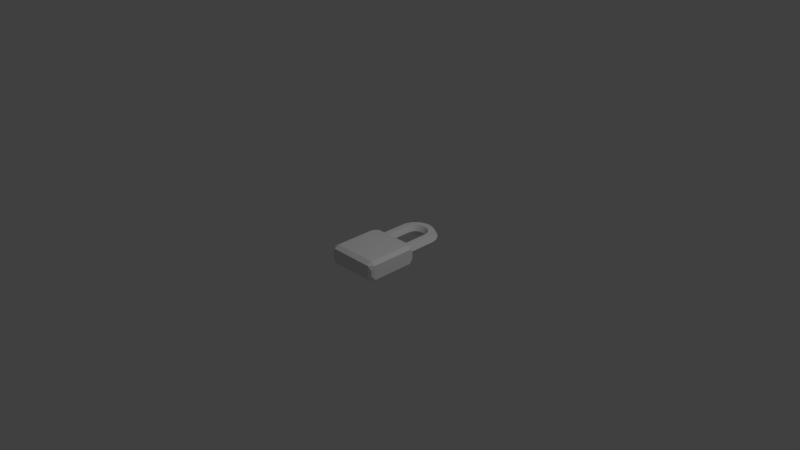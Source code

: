 # Source: Lock.blend  (saved by Blender 2.62.0; exported with 4.5.12 LTS)
import bpy
from mathutils import Matrix  # noqa: F401  (used for matrix-valued properties, if any)

bpy.ops.wm.read_factory_settings(use_empty=True)
scene = bpy.context.scene
scene.name = 'Scene'

# ---- collections
col_collection_1 = bpy.data.collections.new('Collection 1'); scene.collection.children.link(col_collection_1)

# ---- world
world_world = bpy.data.worlds.new('World'); scene.world = world_world
world_world.color = (0.05088, 0.05088, 0.05088)
world_world.use_sun_shadow = False
world_world.sun_shadow_jitter_overblur = 0.0
world_world.cycles.sampling_method = 'MANUAL'
world_world.cycles.sample_map_resolution = 256

# ---- cameras
cam_camera = bpy.data.cameras.new('Camera')
cam_camera.clip_end = 100.0
cam_camera.lens = 35.0
cam_camera.sensor_width = 32.0
cam_camera.sensor_height = 18.0
cam_camera.ortho_scale = 7.314
cam_camera.dof.focus_distance = 0.0
cam_camera.dof.aperture_fstop = 128.0

# ---- lights
light_lamp = bpy.data.lights.new('Lamp', 'POINT')
light_lamp.transmission_factor = 0.0
light_lamp.cutoff_distance = 30.0
light_lamp.energy = 100.0
light_lamp.shadow_buffer_clip_start = 1.001
light_lamp.shadow_soft_size = 1.0
light_lamp.shadow_maximum_resolution = 0.006
light_lamp.use_absolute_resolution = True
light_lamp.cycles.use_multiple_importance_sampling = False

# ---- meshes
me_lock = bpy.data.meshes.new('Lock')
me_lock.from_pydata([(0.1556, 0.3934, 1.05e-07), (0.1337, 0.3934, 0.03814), (0.08894, 0.3934, 0.03874), (0.06667, 0.3934, 1.043e-07), (0.08863, 0.3934, -0.03802), (0.1327, 0.3934, -0.03772), (0.1542, 0.4135, 0.0), (0.1322, 0.4106, 0.03849), (0.08813, 0.4048, 0.03849), (0.0661, 0.4019, 5.443e-18), (0.08813, 0.4048, -0.03849), (0.1322, 0.4106, -0.03849), (0.1503, 0.4335, 0.0), (0.1288, 0.4277, 0.03849), (0.08586, 0.4162, 0.03849), (0.0644, 0.4105, 5.443e-18), (0.08586, 0.4162, -0.03849), (0.1288, 0.4277, -0.03849), (0.1437, 0.4528, 0.0), (0.1232, 0.4443, 0.03849), (0.08212, 0.4273, 0.03849), (0.06159, 0.4187, 5.443e-18), (0.08212, 0.4273, -0.03849), (0.1232, 0.4443, -0.03849), (0.1347, 0.471, 0.0), (0.1155, 0.4599, 0.03849), (0.07698, 0.4377, 0.03849), (0.05774, 0.4266, 5.443e-18), (0.07698, 0.4377, -0.03849), (0.1155, 0.4599, -0.03849), (0.1234, 0.4879, 0.0), (0.1058, 0.4744, 0.03849), (0.07052, 0.4473, 0.03849), (0.05289, 0.4338, 5.443e-18), (0.07052, 0.4473, -0.03849), (0.1058, 0.4744, -0.03849), (0.11, 0.5032, 0.0), (0.09428, 0.4875, 0.03849), (0.06285, 0.4561, 0.03849), (0.04714, 0.4404, 5.443e-18), (0.06285, 0.4561, -0.03849), (0.09428, 0.4875, -0.03849), (0.0947, 0.5166, 0.0), (0.08117, 0.499, 0.03849), (0.05411, 0.4638, 0.03849), (0.04058, 0.4461, 5.443e-18), (0.05411, 0.4638, -0.03849), (0.08117, 0.499, -0.03849), (0.07778, 0.528, 0.0), (0.06667, 0.5087, 0.03849), (0.04444, 0.4702, 0.03849), (0.03333, 0.451, 5.443e-18), (0.04444, 0.4702, -0.03849), (0.06667, 0.5087, -0.03849), (0.05953, 0.5369, 0.0), (0.05102, 0.5164, 0.03849), (0.03402, 0.4754, 0.03849), (0.02551, 0.4548, 5.443e-18), (0.03402, 0.4754, -0.03849), (0.05102, 0.5164, -0.03849), (0.04026, 0.5435, 0.0), (0.03451, 0.522, 0.03849), (0.02301, 0.4791, 0.03849), (0.01725, 0.4576, 5.443e-18), (0.02301, 0.4791, -0.03849), (0.03451, 0.522, -0.03849), (0.0203, 0.5475, 0.0), (0.0174, 0.5254, 0.03849), (0.0116, 0.4814, 0.03849), (0.008702, 0.4593, 5.443e-18), (0.0116, 0.4814, -0.03849), (0.0174, 0.5254, -0.03849), (7.451e-09, 0.5488, 0.0), (7.451e-09, 0.5266, 0.03849), (3.725e-09, 0.4821, 0.03849), (3.725e-09, 0.4599, 5.443e-18), (3.725e-09, 0.4821, -0.03849), (7.451e-09, 0.5266, -0.03849), (-0.0203, 0.5475, 0.0), (-0.0174, 0.5254, 0.03849), (-0.0116, 0.4814, 0.03849), (-0.008702, 0.4593, 5.443e-18), (-0.0116, 0.4814, -0.03849), (-0.0174, 0.5254, -0.03849), (-0.04026, 0.5435, 0.0), (-0.03451, 0.522, 0.03849), (-0.02301, 0.4791, 0.03849), (-0.01725, 0.4576, 5.443e-18), (-0.02301, 0.4791, -0.03849), (-0.03451, 0.522, -0.03849), (-0.05953, 0.5369, 0.0), (-0.05102, 0.5164, 0.03849), (-0.03402, 0.4754, 0.03849), (-0.02551, 0.4548, 5.443e-18), (-0.03402, 0.4754, -0.03849), (-0.05102, 0.5164, -0.03849), (-0.07778, 0.528, 0.0), (-0.06667, 0.5087, 0.03849), (-0.04444, 0.4702, 0.03849), (-0.03333, 0.451, 5.443e-18), (-0.04444, 0.4702, -0.03849), (-0.06667, 0.5087, -0.03849), (-0.0947, 0.5166, 0.0), (-0.08117, 0.499, 0.03849), (-0.05411, 0.4638, 0.03849), (-0.04058, 0.4461, 5.443e-18), (-0.05411, 0.4638, -0.03849), (-0.08117, 0.499, -0.03849), (-0.11, 0.5032, 0.0), (-0.09428, 0.4875, 0.03849), (-0.06285, 0.4561, 0.03849), (-0.04714, 0.4404, 5.443e-18), (-0.06285, 0.4561, -0.03849), (-0.09428, 0.4875, -0.03849), (-0.1234, 0.4879, 0.0), (-0.1058, 0.4744, 0.03849), (-0.07052, 0.4473, 0.03849), (-0.05289, 0.4338, 5.443e-18), (-0.07052, 0.4473, -0.03849), (-0.1058, 0.4744, -0.03849), (-0.1347, 0.471, 0.0), (-0.1155, 0.4599, 0.03849), (-0.07698, 0.4377, 0.03849), (-0.05774, 0.4266, 5.443e-18), (-0.07698, 0.4377, -0.03849), (-0.1155, 0.4599, -0.03849), (-0.1437, 0.4528, 0.0), (-0.1232, 0.4443, 0.03849), (-0.08212, 0.4273, 0.03849), (-0.06159, 0.4187, 5.443e-18), (-0.08212, 0.4273, -0.03849), (-0.1232, 0.4443, -0.03849), (-0.1503, 0.4335, 0.0), (-0.1288, 0.4277, 0.03849), (-0.08586, 0.4162, 0.03849), (-0.0644, 0.4105, 5.443e-18), (-0.08586, 0.4162, -0.03849), (-0.1288, 0.4277, -0.03849), (-0.1542, 0.4135, 0.0), (-0.1322, 0.4106, 0.03849), (-0.08813, 0.4048, 0.03849), (-0.0661, 0.4019, 5.443e-18), (-0.08813, 0.4048, -0.03849), (-0.1322, 0.4106, -0.03849), (-0.1556, 0.3932, 0.0), (-0.1328, 0.3934, 0.03802), (-0.08949, 0.3934, 0.03777), (-0.06667, 0.3934, 1.043e-07), (-0.09015, 0.3934, -0.03905), (-0.1321, 0.3934, -0.03763), (0.08894, 0.2, 0.03874), (0.08863, 0.2, -0.03802), (-0.08949, 0.2, 0.03777), (-0.09015, 0.2, -0.03905), (0.1327, 0.2, -0.03772), (0.1337, 0.2, 0.03814), (-0.1321, 0.2, -0.03763), (-0.1328, 0.2, 0.03802), (0.1556, 0.2, 0.0), (-0.1556, 0.2, 0.0), (0.06667, 0.2, -2.794e-09), (-0.06667, 0.2, -2.794e-09), (0.167, -0.2, -0.05273), (-0.1654, -0.2, -0.05273), (0.2, 0.1481, -0.05273), (0.2, -0.1649, -0.05273), (-0.2, -0.1649, -0.05273), (-0.2, 0.1481, -0.05273), (0.2, 0.1481, 0.05273), (0.2, -0.1649, 0.05273), (0.167, -0.2, 0.05273), (-0.1654, -0.2, 0.05273), (-0.2, -0.1649, 0.05273), (-0.2, 0.1481, 0.05273), (0.1912, -0.1897, -0.02376), (0.1912, -0.1897, 0.02376), (-0.1912, -0.1897, -0.02376), (-0.1912, -0.1897, 0.02376), (0.1912, 0.1777, -0.02376), (0.1912, 0.1777, 0.02376), (0.167, 0.2, 0.05273), (-0.1654, 0.2, 0.05273), (-0.1899, 0.181, -0.02376), (-0.1899, 0.181, 0.02376), (0.167, 0.2, -0.05273), (-0.1654, 0.2, -0.05273), (0.167, -0.1649, -0.07127), (0.167, 0.1481, -0.07127), (-0.1654, -0.1649, -0.07127), (-0.1654, 0.1481, -0.07127), (0.167, 0.1481, 0.07127), (0.167, -0.1649, 0.07127), (-0.1654, 0.1481, 0.07127), (-0.1654, -0.1649, 0.07127)], [], [(0, 6, 7, 1), (1, 7, 8, 2), (2, 8, 9, 3), (3, 9, 10, 4), (4, 10, 11, 5), (0, 5, 11, 6), (6, 12, 13, 7), (7, 13, 14, 8), (8, 14, 15, 9), (9, 15, 16, 10), (10, 16, 17, 11), (11, 17, 12, 6), (12, 18, 19, 13), (13, 19, 20, 14), (14, 20, 21, 15), (15, 21, 22, 16), (16, 22, 23, 17), (17, 23, 18, 12), (18, 24, 25, 19), (19, 25, 26, 20), (20, 26, 27, 21), (21, 27, 28, 22), (22, 28, 29, 23), (23, 29, 24, 18), (24, 30, 31, 25), (25, 31, 32, 26), (26, 32, 33, 27), (27, 33, 34, 28), (28, 34, 35, 29), (29, 35, 30, 24), (30, 36, 37, 31), (31, 37, 38, 32), (32, 38, 39, 33), (33, 39, 40, 34), (34, 40, 41, 35), (35, 41, 36, 30), (36, 42, 43, 37), (37, 43, 44, 38), (38, 44, 45, 39), (39, 45, 46, 40), (40, 46, 47, 41), (41, 47, 42, 36), (42, 48, 49, 43), (43, 49, 50, 44), (44, 50, 51, 45), (45, 51, 52, 46), (46, 52, 53, 47), (47, 53, 48, 42), (48, 54, 55, 49), (49, 55, 56, 50), (50, 56, 57, 51), (51, 57, 58, 52), (52, 58, 59, 53), (53, 59, 54, 48), (54, 60, 61, 55), (55, 61, 62, 56), (56, 62, 63, 57), (57, 63, 64, 58), (58, 64, 65, 59), (59, 65, 60, 54), (60, 66, 67, 61), (61, 67, 68, 62), (62, 68, 69, 63), (63, 69, 70, 64), (64, 70, 71, 65), (65, 71, 66, 60), (66, 72, 73, 67), (67, 73, 74, 68), (68, 74, 75, 69), (69, 75, 76, 70), (70, 76, 77, 71), (71, 77, 72, 66), (72, 78, 79, 73), (73, 79, 80, 74), (74, 80, 81, 75), (75, 81, 82, 76), (76, 82, 83, 77), (77, 83, 78, 72), (78, 84, 85, 79), (79, 85, 86, 80), (80, 86, 87, 81), (81, 87, 88, 82), (82, 88, 89, 83), (83, 89, 84, 78), (84, 90, 91, 85), (85, 91, 92, 86), (86, 92, 93, 87), (87, 93, 94, 88), (88, 94, 95, 89), (89, 95, 90, 84), (90, 96, 97, 91), (91, 97, 98, 92), (92, 98, 99, 93), (93, 99, 100, 94), (94, 100, 101, 95), (95, 101, 96, 90), (96, 102, 103, 97), (97, 103, 104, 98), (98, 104, 105, 99), (99, 105, 106, 100), (100, 106, 107, 101), (101, 107, 102, 96), (102, 108, 109, 103), (103, 109, 110, 104), (104, 110, 111, 105), (105, 111, 112, 106), (106, 112, 113, 107), (107, 113, 108, 102), (108, 114, 115, 109), (109, 115, 116, 110), (110, 116, 117, 111), (111, 117, 118, 112), (112, 118, 119, 113), (113, 119, 114, 108), (114, 120, 121, 115), (115, 121, 122, 116), (116, 122, 123, 117), (117, 123, 124, 118), (118, 124, 125, 119), (119, 125, 120, 114), (120, 126, 127, 121), (121, 127, 128, 122), (122, 128, 129, 123), (123, 129, 130, 124), (124, 130, 131, 125), (125, 131, 126, 120), (126, 132, 133, 127), (127, 133, 134, 128), (128, 134, 135, 129), (129, 135, 136, 130), (130, 136, 137, 131), (131, 137, 132, 126), (132, 138, 139, 133), (133, 139, 140, 134), (134, 140, 141, 135), (135, 141, 142, 136), (136, 142, 143, 137), (137, 143, 138, 132), (138, 144, 145, 139), (139, 145, 146, 140), (141, 147, 148, 142), (142, 148, 149, 143), (143, 149, 144, 138), (151, 4, 5, 154), (0, 1, 155, 158), (140, 146, 147, 141), (145, 157, 152, 146), (146, 152, 161, 147), (144, 159, 157, 145), (144, 149, 156, 159), (3, 4, 151, 160), (0, 158, 154, 5), (147, 161, 153, 148), (165, 186, 187, 164), (187, 189, 185, 184), (186, 188, 189, 187), (162, 163, 188, 186), (188, 166, 167, 189), (168, 190, 191, 169), (191, 193, 171, 170), (190, 192, 193, 191), (180, 181, 192, 190), (192, 173, 172, 193), (180, 184, 185, 181), (168, 179, 180), (168, 180, 190), (178, 184, 180, 179), (164, 184, 178), (164, 187, 184), (173, 181, 183), (173, 192, 181), (167, 182, 185), (167, 185, 189), (163, 176, 166), (163, 166, 188), (171, 172, 177), (171, 193, 172), (169, 170, 175), (169, 191, 170), (162, 165, 174), (162, 186, 165), (167, 173, 183, 182), (166, 172, 173, 167), (176, 177, 172, 166), (163, 171, 177, 176), (162, 170, 171, 163), (174, 175, 170, 162), (165, 169, 175, 174), (164, 168, 169, 165), (178, 179, 168, 164), (148, 153, 156, 149), (2, 3, 160, 150), (1, 2, 150, 155), (182, 183, 181, 185)])
_uv = me_lock.uv_layers.new(name='UVMap')
_uv.uv.foreach_set('vector', [0.2725, 0.1716, 0.2957, 0.1721, 0.2998, 0.2234, 0.2782, 0.2264, 0.2782, 0.2264, 0.2998, 0.2234, 0.3123, 0.2838, 0.2955, 0.2874, 0.2955, 0.2874, 0.3123, 0.2838, 0.3238, 0.355, 0.3096, 0.3557, 0.3096, 0.3557, 0.3238, 0.355, 0.3179, 0.4257, 0.3014, 0.4232, 0.2997, 0.05616, 0.3163, 0.06104, 0.3017, 0.1209, 0.2801, 0.1163, 0.2725, 0.1716, 0.2801, 0.1163, 0.3017, 0.1209, 0.2957, 0.1721, 0.2957, 0.1721, 0.3179, 0.1723, 0.3203, 0.221, 0.2998, 0.2234, 0.2998, 0.2234, 0.3203, 0.221, 0.3296, 0.2811, 0.3123, 0.2838, 0.3123, 0.2838, 0.3296, 0.2811, 0.3389, 0.3543, 0.3238, 0.355, 0.3238, 0.355, 0.3389, 0.3543, 0.3349, 0.4271, 0.3179, 0.4257, 0.3163, 0.06104, 0.3337, 0.0645, 0.3222, 0.1242, 0.3017, 0.1209, 0.3017, 0.1209, 0.3222, 0.1242, 0.3179, 0.1723, 0.2957, 0.1721, 0.3179, 0.1723, 0.3385, 0.1727, 0.3402, 0.2192, 0.3203, 0.221, 0.3203, 0.221, 0.3402, 0.2192, 0.347, 0.2792, 0.3296, 0.2811, 0.3296, 0.2811, 0.347, 0.2792, 0.3545, 0.354, 0.3389, 0.3543, 0.3389, 0.3543, 0.3545, 0.354, 0.3519, 0.4278, 0.3349, 0.4271, 0.3337, 0.0645, 0.3508, 0.068, 0.3418, 0.1265, 0.3222, 0.1242, 0.3222, 0.1242, 0.3418, 0.1265, 0.3385, 0.1727, 0.3179, 0.1723, 0.3385, 0.1727, 0.3582, 0.173, 0.3594, 0.218, 0.3402, 0.2192, 0.3402, 0.2192, 0.3594, 0.218, 0.3644, 0.2772, 0.347, 0.2792, 0.347, 0.2792, 0.3644, 0.2772, 0.3704, 0.3535, 0.3545, 0.354, 0.3545, 0.354, 0.3704, 0.3535, 0.3689, 0.4284, 0.3519, 0.4278, 0.3508, 0.068, 0.3677, 0.07088, 0.3608, 0.1283, 0.3418, 0.1265, 0.3418, 0.1265, 0.3608, 0.1283, 0.3582, 0.173, 0.3385, 0.1727, 0.3582, 0.173, 0.3774, 0.1733, 0.378, 0.2174, 0.3594, 0.218, 0.3594, 0.218, 0.378, 0.2174, 0.3818, 0.2757, 0.3644, 0.2772, 0.3644, 0.2772, 0.3818, 0.2757, 0.3865, 0.353, 0.3704, 0.3535, 0.3704, 0.3535, 0.3865, 0.353, 0.3858, 0.4286, 0.3689, 0.4284, 0.3677, 0.07088, 0.3844, 0.07325, 0.3792, 0.1295, 0.3608, 0.1283, 0.3608, 0.1283, 0.3792, 0.1295, 0.3774, 0.1733, 0.3582, 0.173, 0.3774, 0.1733, 0.3959, 0.1735, 0.3964, 0.2167, 0.378, 0.2174, 0.378, 0.2174, 0.3964, 0.2167, 0.3993, 0.275, 0.3818, 0.2757, 0.3818, 0.2757, 0.3993, 0.275, 0.4028, 0.3526, 0.3865, 0.353, 0.3865, 0.353, 0.4028, 0.3526, 0.4027, 0.4286, 0.3858, 0.4286, 0.3844, 0.07325, 0.4012, 0.07416, 0.3973, 0.1306, 0.3792, 0.1295, 0.3792, 0.1295, 0.3973, 0.1306, 0.3959, 0.1735, 0.3774, 0.1733, 0.3959, 0.1735, 0.4141, 0.1737, 0.4145, 0.2163, 0.3964, 0.2167, 0.3964, 0.2167, 0.4145, 0.2163, 0.4166, 0.2745, 0.3993, 0.275, 0.3993, 0.275, 0.4166, 0.2745, 0.4194, 0.3523, 0.4028, 0.3526, 0.4028, 0.3526, 0.4194, 0.3523, 0.4194, 0.4285, 0.4027, 0.4286, 0.4012, 0.07416, 0.418, 0.07469, 0.4152, 0.1314, 0.3973, 0.1306, 0.3973, 0.1306, 0.4152, 0.1314, 0.4141, 0.1737, 0.3959, 0.1735, 0.4141, 0.1737, 0.4321, 0.1738, 0.4324, 0.2159, 0.4145, 0.2163, 0.4145, 0.2163, 0.4324, 0.2159, 0.434, 0.2742, 0.4166, 0.2745, 0.4166, 0.2745, 0.434, 0.2742, 0.4361, 0.3521, 0.4194, 0.3523, 0.4194, 0.3523, 0.4361, 0.3521, 0.436, 0.4287, 0.4194, 0.4285, 0.418, 0.07469, 0.435, 0.07493, 0.433, 0.132, 0.4152, 0.1314, 0.4152, 0.1314, 0.433, 0.132, 0.4321, 0.1738, 0.4141, 0.1737, 0.4321, 0.1738, 0.45, 0.174, 0.4502, 0.2155, 0.4324, 0.2159, 0.4324, 0.2159, 0.4502, 0.2155, 0.4513, 0.274, 0.434, 0.2742, 0.434, 0.2742, 0.4513, 0.274, 0.4528, 0.3519, 0.4361, 0.3521, 0.4361, 0.3521, 0.4528, 0.3519, 0.4528, 0.4288, 0.436, 0.4287, 0.435, 0.07493, 0.4522, 0.07494, 0.4506, 0.1326, 0.433, 0.132, 0.433, 0.132, 0.4506, 0.1326, 0.45, 0.174, 0.4321, 0.1738, 0.45, 0.174, 0.4678, 0.174, 0.4679, 0.2155, 0.4502, 0.2155, 0.4502, 0.2155, 0.4679, 0.2155, 0.4686, 0.2735, 0.4513, 0.274, 0.4513, 0.274, 0.4686, 0.2735, 0.4696, 0.3517, 0.4528, 0.3519, 0.4528, 0.3519, 0.4696, 0.3517, 0.4696, 0.4287, 0.4528, 0.4288, 0.4522, 0.07494, 0.4693, 0.07601, 0.4682, 0.1328, 0.4506, 0.1326, 0.4506, 0.1326, 0.4682, 0.1328, 0.4678, 0.174, 0.45, 0.174, 0.4678, 0.174, 0.4855, 0.1741, 0.4855, 0.2156, 0.4679, 0.2155, 0.4679, 0.2155, 0.4855, 0.2156, 0.4858, 0.2729, 0.4686, 0.2735, 0.4686, 0.2735, 0.4858, 0.2729, 0.4864, 0.3516, 0.4696, 0.3517, 0.4696, 0.3517, 0.4864, 0.3516, 0.4863, 0.4288, 0.4696, 0.4287, 0.4693, 0.07601, 0.4862, 0.07687, 0.4856, 0.1328, 0.4682, 0.1328, 0.4682, 0.1328, 0.4856, 0.1328, 0.4855, 0.1741, 0.4678, 0.174, 0.4855, 0.1741, 0.5031, 0.1741, 0.5031, 0.2155, 0.4855, 0.2156, 0.4855, 0.2156, 0.5031, 0.2155, 0.5032, 0.2732, 0.4858, 0.2729, 0.4858, 0.2729, 0.5032, 0.2732, 0.5033, 0.3516, 0.4864, 0.3516, 0.4864, 0.3516, 0.5033, 0.3516, 0.5032, 0.4289, 0.4863, 0.4288, 0.4862, 0.07687, 0.503, 0.07633, 0.503, 0.1329, 0.4856, 0.1328, 0.4856, 0.1328, 0.503, 0.1329, 0.5031, 0.1741, 0.4855, 0.1741, 0.5031, 0.1741, 0.5207, 0.1741, 0.5206, 0.2156, 0.5031, 0.2155, 0.5031, 0.2155, 0.5206, 0.2156, 0.5205, 0.2729, 0.5032, 0.2732, 0.5032, 0.2732, 0.5205, 0.2729, 0.5201, 0.3516, 0.5033, 0.3516, 0.5033, 0.3516, 0.5201, 0.3516, 0.5201, 0.4288, 0.5032, 0.4289, 0.503, 0.07633, 0.5199, 0.07685, 0.5204, 0.1327, 0.503, 0.1329, 0.503, 0.1329, 0.5204, 0.1327, 0.5207, 0.1741, 0.5031, 0.1741, 0.5207, 0.1741, 0.5383, 0.174, 0.5382, 0.2156, 0.5206, 0.2156, 0.5206, 0.2156, 0.5382, 0.2156, 0.5378, 0.2733, 0.5205, 0.2729, 0.5205, 0.2729, 0.5378, 0.2733, 0.5369, 0.3517, 0.5201, 0.3516, 0.5201, 0.3516, 0.5369, 0.3517, 0.537, 0.4289, 0.5201, 0.4288, 0.5199, 0.07685, 0.5367, 0.07598, 0.5379, 0.1326, 0.5204, 0.1327, 0.5204, 0.1327, 0.5379, 0.1326, 0.5383, 0.174, 0.5207, 0.1741, 0.5383, 0.174, 0.5561, 0.1739, 0.5559, 0.2156, 0.5382, 0.2156, 0.5382, 0.2156, 0.5559, 0.2156, 0.5551, 0.2739, 0.5378, 0.2733, 0.5378, 0.2733, 0.5551, 0.2739, 0.5537, 0.3518, 0.5369, 0.3517, 0.5369, 0.3517, 0.5537, 0.3518, 0.5538, 0.4288, 0.537, 0.4289, 0.5367, 0.07598, 0.5538, 0.07493, 0.5555, 0.1324, 0.5379, 0.1326, 0.5379, 0.1326, 0.5555, 0.1324, 0.5561, 0.1739, 0.5383, 0.174, 0.5561, 0.1739, 0.5739, 0.1738, 0.5737, 0.216, 0.5559, 0.2156, 0.5559, 0.2156, 0.5737, 0.216, 0.5724, 0.2739, 0.5551, 0.2739, 0.5551, 0.2739, 0.5724, 0.2739, 0.5705, 0.3519, 0.5537, 0.3518, 0.5537, 0.3518, 0.5705, 0.3519, 0.5705, 0.4286, 0.5538, 0.4288, 0.5538, 0.07493, 0.571, 0.07496, 0.5731, 0.1318, 0.5555, 0.1324, 0.5555, 0.1324, 0.5731, 0.1318, 0.5739, 0.1738, 0.5561, 0.1739, 0.5739, 0.1738, 0.5919, 0.1737, 0.5916, 0.2163, 0.5737, 0.216, 0.5737, 0.216, 0.5916, 0.2163, 0.5897, 0.2747, 0.5724, 0.2739, 0.5724, 0.2739, 0.5897, 0.2747, 0.5872, 0.3522, 0.5705, 0.3519, 0.5705, 0.3519, 0.5872, 0.3522, 0.5873, 0.4287, 0.5705, 0.4286, 0.571, 0.07496, 0.5881, 0.07356, 0.591, 0.1312, 0.5731, 0.1318, 0.5731, 0.1318, 0.591, 0.1312, 0.5919, 0.1737, 0.5739, 0.1738, 0.5919, 0.1737, 0.6101, 0.1736, 0.6097, 0.2168, 0.5916, 0.2163, 0.5916, 0.2163, 0.6097, 0.2168, 0.6071, 0.275, 0.5897, 0.2747, 0.5897, 0.2747, 0.6071, 0.275, 0.6037, 0.3528, 0.5872, 0.3522, 0.5872, 0.3522, 0.6037, 0.3528, 0.604, 0.4285, 0.5873, 0.4287, 0.5881, 0.07356, 0.6053, 0.07314, 0.609, 0.1304, 0.591, 0.1312, 0.591, 0.1312, 0.609, 0.1304, 0.6101, 0.1736, 0.5919, 0.1737, 0.6101, 0.1736, 0.6288, 0.1734, 0.6281, 0.2173, 0.6097, 0.2168, 0.6097, 0.2168, 0.6281, 0.2173, 0.6244, 0.2762, 0.6071, 0.275, 0.6071, 0.275, 0.6244, 0.2762, 0.6201, 0.3531, 0.6037, 0.3528, 0.6037, 0.3528, 0.6201, 0.3531, 0.6208, 0.4285, 0.604, 0.4285, 0.6053, 0.07314, 0.6224, 0.07125, 0.6273, 0.1297, 0.609, 0.1304, 0.609, 0.1304, 0.6273, 0.1297, 0.6288, 0.1734, 0.6101, 0.1736, 0.6288, 0.1734, 0.6479, 0.1733, 0.6467, 0.2182, 0.6281, 0.2173, 0.6281, 0.2173, 0.6467, 0.2182, 0.6419, 0.2771, 0.6244, 0.2762, 0.6244, 0.2762, 0.6419, 0.2771, 0.6362, 0.3535, 0.6201, 0.3531, 0.6201, 0.3531, 0.6362, 0.3535, 0.6377, 0.4283, 0.6208, 0.4285, 0.6224, 0.07125, 0.6397, 0.0701, 0.646, 0.1284, 0.6273, 0.1297, 0.6273, 0.1297, 0.646, 0.1284, 0.6479, 0.1733, 0.6288, 0.1734, 0.6479, 0.1733, 0.6678, 0.1731, 0.6658, 0.2193, 0.6467, 0.2182, 0.6467, 0.2182, 0.6658, 0.2193, 0.6592, 0.279, 0.6419, 0.2771, 0.6419, 0.2771, 0.6592, 0.279, 0.6522, 0.354, 0.6362, 0.3535, 0.6362, 0.3535, 0.6522, 0.354, 0.6546, 0.4277, 0.6377, 0.4283, 0.6397, 0.0701, 0.6568, 0.0684, 0.665, 0.1267, 0.646, 0.1284, 0.646, 0.1284, 0.665, 0.1267, 0.6678, 0.1731, 0.6479, 0.1733, 0.6678, 0.1731, 0.6884, 0.1727, 0.6855, 0.221, 0.6658, 0.2193, 0.6658, 0.2193, 0.6855, 0.221, 0.6765, 0.2813, 0.6592, 0.279, 0.6592, 0.279, 0.6765, 0.2813, 0.6676, 0.3545, 0.6522, 0.354, 0.6522, 0.354, 0.6676, 0.3545, 0.6715, 0.4269, 0.6546, 0.4277, 0.6568, 0.0684, 0.6738, 0.06509, 0.6846, 0.1247, 0.665, 0.1267, 0.665, 0.1267, 0.6846, 0.1247, 0.6884, 0.1727, 0.6678, 0.1731, 0.6884, 0.1727, 0.7105, 0.1722, 0.7062, 0.2235, 0.6855, 0.221, 0.6855, 0.221, 0.7062, 0.2235, 0.6936, 0.2843, 0.6765, 0.2813, 0.6765, 0.2813, 0.6936, 0.2843, 0.6826, 0.3552, 0.6676, 0.3545, 0.6676, 0.3545, 0.6826, 0.3552, 0.6884, 0.4256, 0.6715, 0.4269, 0.6738, 0.06509, 0.6912, 0.06178, 0.7049, 0.1217, 0.6846, 0.1247, 0.6846, 0.1247, 0.7049, 0.1217, 0.7105, 0.1722, 0.6884, 0.1727, 0.7105, 0.1722, 0.7338, 0.1719, 0.7277, 0.2271, 0.7062, 0.2235, 0.7062, 0.2235, 0.7277, 0.2271, 0.7104, 0.288, 0.6936, 0.2843, 0.6826, 0.3552, 0.6968, 0.3555, 0.7056, 0.4255, 0.6884, 0.4256, 0.6912, 0.06178, 0.7087, 0.05863, 0.7263, 0.1171, 0.7049, 0.1217, 0.7049, 0.1217, 0.7263, 0.1171, 0.7338, 0.1719, 0.7105, 0.1722, 0.01443, 0.03917, 0.2997, 0.05616, 0.2801, 0.1163, 0.01127, 0.1036, 0.2725, 0.1716, 0.2782, 0.2264, 0.009981, 0.2332, 0.009934, 0.1685, 0.6936, 0.2843, 0.7104, 0.288, 0.6968, 0.3555, 0.6826, 0.3552, 0.7277, 0.2271, 0.9929, 0.2349, 0.991, 0.2971, 0.7104, 0.288, 0.7104, 0.288, 0.991, 0.2971, 0.9895, 0.3614, 0.6968, 0.3555, 0.7338, 0.1719, 0.993, 0.1704, 0.9929, 0.2349, 0.7277, 0.2271, 0.7338, 0.1719, 0.7263, 0.1171, 0.9917, 0.1061, 0.993, 0.1704, 0.3096, 0.3557, 0.3014, 0.4232, 0.01613, 0.4289, 0.01441, 0.3645, 0.2725, 0.1716, 0.009934, 0.1685, 0.01127, 0.1036, 0.2801, 0.1163, 0.6968, 0.3555, 0.9895, 0.3614, 0.9885, 0.4277, 0.7056, 0.4255, 0.04426, 0.8262, 0.04858, 0.7881, 0.3333, 0.7977, 0.3342, 0.8359, 0.3333, 0.7977, 0.3374, 0.4856, 0.3913, 0.483, 0.3868, 0.8023, 0.04858, 0.7881, 0.04747, 0.4866, 0.3374, 0.4856, 0.3333, 0.7977, 0.007761, 0.7906, 0.007629, 0.4832, 0.04747, 0.4866, 0.04858, 0.7881, 0.04747, 0.4866, 0.04448, 0.4471, 0.3399, 0.4471, 0.3374, 0.4856, 0.9309, 0.8267, 0.8923, 0.8271, 0.8923, 0.5334, 0.9309, 0.533, 0.9006, 0.9852, 0.5937, 0.9826, 0.601, 0.9434, 0.9007, 0.9448, 0.8923, 0.8271, 0.5804, 0.8271, 0.5804, 0.5334, 0.8923, 0.5334, 0.2343, 0.916, 0.06564, 0.8756, 0.06495, 0.8446, 0.2516, 0.8842, 0.5804, 0.8271, 0.5418, 0.8273, 0.5418, 0.5336, 0.5804, 0.5334, 0.2343, 0.916, 0.2333, 0.9867, 0.03676, 0.9287, 0.06564, 0.8756, 0.2737, 0.9051, 0.2555, 0.9306, 0.2343, 0.916, 0.2737, 0.9051, 0.2343, 0.916, 0.2516, 0.8842, 0.2576, 0.963, 0.2333, 0.9867, 0.2343, 0.916, 0.2555, 0.9306, 0.2822, 0.9835, 0.2333, 0.9867, 0.2576, 0.963, 0.3342, 0.8359, 0.3333, 0.7977, 0.3868, 0.8023, 0.03953, 0.8514, 0.06564, 0.8756, 0.04425, 0.8788, 0.03953, 0.8514, 0.06495, 0.8446, 0.06564, 0.8756, 0.001484, 0.9061, 0.02977, 0.9019, 0.03676, 0.9287, 0.3399, 0.4471, 0.3913, 0.483, 0.3374, 0.4856, 0.5843, 0.8445, 0.5628, 0.8806, 0.5305, 0.8561, 0.007629, 0.4832, 0.04448, 0.4471, 0.04747, 0.4866, 0.601, 0.9434, 0.5547, 0.9609, 0.5714, 0.924, 0.601, 0.9434, 0.5937, 0.9826, 0.5547, 0.9609, 0.971, 0.9464, 0.9248, 0.9469, 0.9476, 0.9194, 0.9381, 0.9764, 0.9006, 0.9852, 0.9007, 0.9448, 0.9248, 0.8512, 0.971, 0.8508, 0.9482, 0.8783, 0.007761, 0.7906, 0.04858, 0.7881, 0.04426, 0.8262, 0.001484, 0.9061, 0.03953, 0.8514, 0.04425, 0.8788, 0.02977, 0.9019, 0.4428, 0.5336, 0.5418, 0.5336, 0.5418, 0.8273, 0.4428, 0.8273, 0.5628, 0.8806, 0.5714, 0.924, 0.5547, 0.9609, 0.5305, 0.8561, 0.5843, 0.8445, 0.601, 0.9434, 0.5714, 0.924, 0.5628, 0.8806, 0.9007, 0.8445, 0.9007, 0.9448, 0.601, 0.9434, 0.5843, 0.8445, 0.9482, 0.8783, 0.9476, 0.9194, 0.9248, 0.9469, 0.9248, 0.8512, 0.971, 0.8508, 0.971, 0.9464, 0.9476, 0.9194, 0.9482, 0.8783, 0.2822, 0.9835, 0.2737, 0.9051, 0.5063, 0.8799, 0.5148, 0.9583, 0.2576, 0.963, 0.2555, 0.9306, 0.2737, 0.9051, 0.2822, 0.9835, 0.7087, 0.05863, 0.9888, 0.04529, 0.9917, 0.1061, 0.7263, 0.1171, 0.2955, 0.2874, 0.3096, 0.3557, 0.01441, 0.3645, 0.01198, 0.299, 0.2782, 0.2264, 0.2955, 0.2874, 0.01198, 0.299, 0.009981, 0.2332, 0.02977, 0.9019, 0.04425, 0.8788, 0.06564, 0.8756, 0.03676, 0.9287])
me_lock.use_remesh_preserve_volume = False
me_lock.use_remesh_preserve_attributes = False
me_lock.use_mirror_vertex_groups = False
me_lock.use_paint_bone_selection = False
me_lock.use_paint_mask = True
me_lock.update()

# ---- objects
ob_lock = bpy.data.objects.new('Lock', me_lock)
ob_lamp = bpy.data.objects.new('Lamp', light_lamp)
ob_camera = bpy.data.objects.new('Camera', cam_camera)

# ---- transforms, parenting, visibility, modifiers, constraints
ob_lock.location = (0.0, 0.0, 0.0)
ob_lock.lineart.crease_threshold = 0.0
ob_lamp.location = (2.139, 0.5275, 3.097)
ob_lamp.rotation_euler = (0.6503, 0.05522, 1.866)
ob_lamp.scale = (0.5247, 0.5247, 0.5247)
ob_lamp.lock_rotations_4d = False
ob_lamp.empty_display_type = 'ARROWS'
ob_lamp.color = (0.0, 0.0, 0.0, 0.0)
ob_lamp.lineart.crease_threshold = 0.0
ob_camera.location = (3.925, -3.414, 2.804)
ob_camera.rotation_euler = (1.109, 0.01082, 0.8149)
ob_camera.scale = (0.5247, 0.5247, 0.5247)
ob_camera.lock_rotations_4d = False
ob_camera.empty_display_type = 'ARROWS'
ob_camera.color = (0.0, 0.0, 0.0, 0.0)
ob_camera.display_type = 'WIRE'
ob_camera.lineart.crease_threshold = 0.0

# ---- collection membership
col_collection_1.objects.link(ob_lock)
col_collection_1.objects.link(ob_lamp)
col_collection_1.objects.link(ob_camera)

# ---- scene / render settings (as saved in the file)
scene.camera = ob_camera
scene.frame_start = 1; scene.frame_end = 250; scene.frame_set(0)
scene.render.engine = 'BLENDER_EEVEE_NEXT'
scene.render.image_settings.color_mode = 'RGB'
scene.render.image_settings.compression = 90
scene.render.resolution_percentage = 50
scene.render.dither_intensity = 0.0
scene.render.bake_margin = 2
scene.render.bake_bias = 0.0
scene.cycles.use_denoising = False
scene.cycles.samples = 10
scene.cycles.sampling_pattern = 'TABULATED_SOBOL'
scene.cycles.light_sampling_threshold = 0.0
scene.cycles.use_adaptive_sampling = False
scene.cycles.use_light_tree = False
scene.cycles.blur_glossy = 0.0
scene.cycles.volume_bounces = 1
scene.cycles.pixel_filter_type = 'GAUSSIAN'
scene.cycles.sample_clamp_indirect = 0.0
scene.view_settings.view_transform = 'Standard'
bpy.context.view_layer.update()
